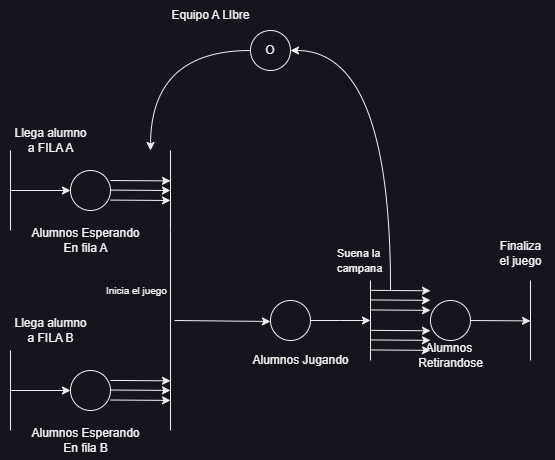

The diagram above was exported from draw.io. Its source (the exported page's mxGraphModel, read from the mxfile embedded in the PNG):
<mxGraphModel dx="880" dy="532" grid="1" gridSize="10" guides="1" tooltips="1" connect="1" arrows="1" fold="1" page="1" pageScale="1" pageWidth="827" pageHeight="1169" math="0" shadow="0">
  <root>
    <mxCell id="0" />
    <mxCell id="1" parent="0" />
    <mxCell id="RnxfTZjgqTinrpTHP6JG-1" value="Llega alumno&lt;div&gt;a FILA A&lt;/div&gt;" style="text;html=1;align=center;verticalAlign=middle;resizable=0;points=[];autosize=1;strokeColor=none;fillColor=none;" parent="1" vertex="1">
      <mxGeometry x="190" y="130" width="100" height="40" as="geometry" />
    </mxCell>
    <mxCell id="RnxfTZjgqTinrpTHP6JG-2" value="Llega alumno&lt;div&gt;a FILA B&lt;/div&gt;" style="text;html=1;align=center;verticalAlign=middle;resizable=0;points=[];autosize=1;strokeColor=none;fillColor=none;" parent="1" vertex="1">
      <mxGeometry x="190" y="320" width="100" height="40" as="geometry" />
    </mxCell>
    <mxCell id="RnxfTZjgqTinrpTHP6JG-8" value="" style="endArrow=none;html=1;rounded=0;" parent="1" edge="1">
      <mxGeometry width="50" height="50" relative="1" as="geometry">
        <mxPoint x="200.0000000000001" y="240" as="sourcePoint" />
        <mxPoint x="200.0000000000001" y="160" as="targetPoint" />
      </mxGeometry>
    </mxCell>
    <mxCell id="RnxfTZjgqTinrpTHP6JG-9" value="" style="endArrow=classic;html=1;rounded=0;" parent="1" edge="1">
      <mxGeometry width="50" height="50" relative="1" as="geometry">
        <mxPoint x="200.0000000000001" y="200" as="sourcePoint" />
        <mxPoint x="260.0000000000001" y="200" as="targetPoint" />
      </mxGeometry>
    </mxCell>
    <mxCell id="RnxfTZjgqTinrpTHP6JG-14" value="" style="ellipse;whiteSpace=wrap;html=1;aspect=fixed;" parent="1" vertex="1">
      <mxGeometry x="260.0000000000001" y="180" width="40" height="40" as="geometry" />
    </mxCell>
    <mxCell id="RnxfTZjgqTinrpTHP6JG-15" value="" style="endArrow=none;html=1;rounded=0;" parent="1" edge="1">
      <mxGeometry width="50" height="50" relative="1" as="geometry">
        <mxPoint x="360.0000000000001" y="240" as="sourcePoint" />
        <mxPoint x="360.0000000000001" y="160" as="targetPoint" />
      </mxGeometry>
    </mxCell>
    <mxCell id="RnxfTZjgqTinrpTHP6JG-17" value="" style="endArrow=classic;html=1;rounded=0;" parent="1" edge="1">
      <mxGeometry width="50" height="50" relative="1" as="geometry">
        <mxPoint x="300.0000000000001" y="199.57999999999998" as="sourcePoint" />
        <mxPoint x="360.0000000000001" y="200" as="targetPoint" />
      </mxGeometry>
    </mxCell>
    <mxCell id="RnxfTZjgqTinrpTHP6JG-18" style="edgeStyle=orthogonalEdgeStyle;rounded=0;orthogonalLoop=1;jettySize=auto;html=1;curved=1;" parent="1" source="RnxfTZjgqTinrpTHP6JG-20" edge="1">
      <mxGeometry relative="1" as="geometry">
        <mxPoint x="340" y="160" as="targetPoint" />
      </mxGeometry>
    </mxCell>
    <mxCell id="RnxfTZjgqTinrpTHP6JG-19" style="edgeStyle=orthogonalEdgeStyle;rounded=0;orthogonalLoop=1;jettySize=auto;html=1;curved=1;endArrow=none;endFill=0;startArrow=classic;startFill=1;" parent="1" source="RnxfTZjgqTinrpTHP6JG-20" edge="1">
      <mxGeometry relative="1" as="geometry">
        <mxPoint x="580" y="300" as="targetPoint" />
      </mxGeometry>
    </mxCell>
    <mxCell id="RnxfTZjgqTinrpTHP6JG-20" value="O" style="ellipse;whiteSpace=wrap;html=1;aspect=fixed;" parent="1" vertex="1">
      <mxGeometry x="440" y="40" width="40" height="40" as="geometry" />
    </mxCell>
    <mxCell id="RnxfTZjgqTinrpTHP6JG-85" style="edgeStyle=orthogonalEdgeStyle;rounded=0;orthogonalLoop=1;jettySize=auto;html=1;" parent="1" source="RnxfTZjgqTinrpTHP6JG-21" edge="1">
      <mxGeometry relative="1" as="geometry">
        <mxPoint x="560" y="330" as="targetPoint" />
      </mxGeometry>
    </mxCell>
    <mxCell id="RnxfTZjgqTinrpTHP6JG-21" value="" style="ellipse;whiteSpace=wrap;html=1;aspect=fixed;" parent="1" vertex="1">
      <mxGeometry x="460.0000000000001" y="310" width="40" height="40" as="geometry" />
    </mxCell>
    <mxCell id="RnxfTZjgqTinrpTHP6JG-22" value="" style="endArrow=none;html=1;rounded=0;" parent="1" edge="1">
      <mxGeometry width="50" height="50" relative="1" as="geometry">
        <mxPoint x="560.0000000000001" y="370" as="sourcePoint" />
        <mxPoint x="560.0000000000001" y="290" as="targetPoint" />
      </mxGeometry>
    </mxCell>
    <mxCell id="RnxfTZjgqTinrpTHP6JG-24" value="" style="endArrow=classic;html=1;rounded=0;" parent="1" edge="1">
      <mxGeometry width="50" height="50" relative="1" as="geometry">
        <mxPoint x="660.0000000000001" y="330" as="sourcePoint" />
        <mxPoint x="720.0000000000001" y="330.42" as="targetPoint" />
      </mxGeometry>
    </mxCell>
    <mxCell id="RnxfTZjgqTinrpTHP6JG-25" value="" style="endArrow=classic;html=1;rounded=0;exitX=1.05;exitY=0.817;exitDx=0;exitDy=0;exitPerimeter=0;" parent="1" edge="1">
      <mxGeometry width="50" height="50" relative="1" as="geometry">
        <mxPoint x="364" y="330" as="sourcePoint" />
        <mxPoint x="460" y="330.98" as="targetPoint" />
      </mxGeometry>
    </mxCell>
    <mxCell id="RnxfTZjgqTinrpTHP6JG-28" value="" style="endArrow=none;html=1;rounded=0;" parent="1" edge="1">
      <mxGeometry width="50" height="50" relative="1" as="geometry">
        <mxPoint x="200.0000000000001" y="440" as="sourcePoint" />
        <mxPoint x="200.0000000000001" y="360" as="targetPoint" />
      </mxGeometry>
    </mxCell>
    <mxCell id="RnxfTZjgqTinrpTHP6JG-29" value="" style="endArrow=classic;html=1;rounded=0;" parent="1" edge="1">
      <mxGeometry width="50" height="50" relative="1" as="geometry">
        <mxPoint x="200.0000000000001" y="400" as="sourcePoint" />
        <mxPoint x="260.0000000000001" y="400" as="targetPoint" />
      </mxGeometry>
    </mxCell>
    <mxCell id="RnxfTZjgqTinrpTHP6JG-33" value="" style="ellipse;whiteSpace=wrap;html=1;aspect=fixed;" parent="1" vertex="1">
      <mxGeometry x="260.0000000000001" y="380" width="40" height="40" as="geometry" />
    </mxCell>
    <mxCell id="RnxfTZjgqTinrpTHP6JG-34" value="" style="endArrow=none;html=1;rounded=0;" parent="1" edge="1">
      <mxGeometry width="50" height="50" relative="1" as="geometry">
        <mxPoint x="360.0000000000001" y="440" as="sourcePoint" />
        <mxPoint x="360" y="240" as="targetPoint" />
      </mxGeometry>
    </mxCell>
    <mxCell id="RnxfTZjgqTinrpTHP6JG-42" value="&lt;h5&gt;&lt;span style=&quot;font-weight: 400;&quot;&gt;Inicia el juego&lt;/span&gt;&lt;/h5&gt;" style="text;html=1;align=left;verticalAlign=middle;resizable=0;points=[];autosize=1;strokeColor=none;fillColor=none;" parent="1" vertex="1">
      <mxGeometry x="294" y="270" width="80" height="60" as="geometry" />
    </mxCell>
    <mxCell id="RnxfTZjgqTinrpTHP6JG-44" value="Alumnos Jugando" style="text;html=1;align=center;verticalAlign=middle;resizable=0;points=[];autosize=1;strokeColor=none;fillColor=none;" parent="1" vertex="1">
      <mxGeometry x="430" y="355" width="120" height="30" as="geometry" />
    </mxCell>
    <mxCell id="RnxfTZjgqTinrpTHP6JG-45" value="&lt;span style=&quot;font-size: 11px;&quot;&gt;Suena la&lt;/span&gt;&lt;div&gt;&lt;span style=&quot;font-size: 11px;&quot;&gt;campana&lt;/span&gt;&lt;/div&gt;" style="text;html=1;align=left;verticalAlign=middle;resizable=0;points=[];autosize=1;strokeColor=none;fillColor=none;" parent="1" vertex="1">
      <mxGeometry x="525" y="250" width="70" height="40" as="geometry" />
    </mxCell>
    <mxCell id="RnxfTZjgqTinrpTHP6JG-51" value="Equipo A LIbre" style="text;html=1;align=center;verticalAlign=middle;resizable=0;points=[];autosize=1;strokeColor=none;fillColor=none;" parent="1" vertex="1">
      <mxGeometry x="350" y="10" width="100" height="30" as="geometry" />
    </mxCell>
    <mxCell id="RnxfTZjgqTinrpTHP6JG-57" value="" style="ellipse;whiteSpace=wrap;html=1;aspect=fixed;" parent="1" vertex="1">
      <mxGeometry x="620.0000000000001" y="310" width="40" height="40" as="geometry" />
    </mxCell>
    <mxCell id="RnxfTZjgqTinrpTHP6JG-58" value="" style="endArrow=none;html=1;rounded=0;" parent="1" edge="1">
      <mxGeometry width="50" height="50" relative="1" as="geometry">
        <mxPoint x="720.0000000000001" y="370" as="sourcePoint" />
        <mxPoint x="720.0000000000001" y="290" as="targetPoint" />
      </mxGeometry>
    </mxCell>
    <mxCell id="RnxfTZjgqTinrpTHP6JG-61" value="Alumnos&amp;nbsp;&lt;div&gt;Retirandose&lt;/div&gt;" style="text;html=1;align=center;verticalAlign=middle;resizable=0;points=[];autosize=1;strokeColor=none;fillColor=none;" parent="1" vertex="1">
      <mxGeometry x="595" y="345" width="90" height="40" as="geometry" />
    </mxCell>
    <mxCell id="RnxfTZjgqTinrpTHP6JG-62" value="Finaliza&lt;div&gt;el juego&lt;/div&gt;" style="text;html=1;align=center;verticalAlign=middle;resizable=0;points=[];autosize=1;strokeColor=none;fillColor=none;" parent="1" vertex="1">
      <mxGeometry x="675" y="243" width="70" height="40" as="geometry" />
    </mxCell>
    <mxCell id="RnxfTZjgqTinrpTHP6JG-63" value="" style="endArrow=classic;html=1;rounded=0;" parent="1" edge="1">
      <mxGeometry width="50" height="50" relative="1" as="geometry">
        <mxPoint x="300.0000000000001" y="209.57999999999998" as="sourcePoint" />
        <mxPoint x="360.0000000000001" y="210" as="targetPoint" />
      </mxGeometry>
    </mxCell>
    <mxCell id="RnxfTZjgqTinrpTHP6JG-64" value="" style="endArrow=classic;html=1;rounded=0;" parent="1" edge="1">
      <mxGeometry width="50" height="50" relative="1" as="geometry">
        <mxPoint x="300.0000000000001" y="190" as="sourcePoint" />
        <mxPoint x="360.0000000000001" y="190.42000000000002" as="targetPoint" />
      </mxGeometry>
    </mxCell>
    <mxCell id="RnxfTZjgqTinrpTHP6JG-65" value="" style="endArrow=classic;html=1;rounded=0;" parent="1" edge="1">
      <mxGeometry width="50" height="50" relative="1" as="geometry">
        <mxPoint x="300.0000000000001" y="399.5" as="sourcePoint" />
        <mxPoint x="360.0000000000001" y="399.91999999999996" as="targetPoint" />
      </mxGeometry>
    </mxCell>
    <mxCell id="RnxfTZjgqTinrpTHP6JG-66" value="" style="endArrow=classic;html=1;rounded=0;" parent="1" edge="1">
      <mxGeometry width="50" height="50" relative="1" as="geometry">
        <mxPoint x="300.0000000000001" y="409.5" as="sourcePoint" />
        <mxPoint x="360.0000000000001" y="409.91999999999996" as="targetPoint" />
      </mxGeometry>
    </mxCell>
    <mxCell id="RnxfTZjgqTinrpTHP6JG-67" value="" style="endArrow=classic;html=1;rounded=0;" parent="1" edge="1">
      <mxGeometry width="50" height="50" relative="1" as="geometry">
        <mxPoint x="300.0000000000001" y="389.91999999999996" as="sourcePoint" />
        <mxPoint x="360.0000000000001" y="390.34000000000003" as="targetPoint" />
      </mxGeometry>
    </mxCell>
    <mxCell id="RnxfTZjgqTinrpTHP6JG-69" value="Alumnos Esperando&lt;div&gt;En fila A&lt;/div&gt;" style="text;html=1;align=center;verticalAlign=middle;resizable=0;points=[];autosize=1;strokeColor=none;fillColor=none;" parent="1" vertex="1">
      <mxGeometry x="210" y="230" width="130" height="40" as="geometry" />
    </mxCell>
    <mxCell id="RnxfTZjgqTinrpTHP6JG-70" value="Alumnos Esperando&lt;div&gt;En fila B&lt;/div&gt;" style="text;html=1;align=center;verticalAlign=middle;resizable=0;points=[];autosize=1;strokeColor=none;fillColor=none;" parent="1" vertex="1">
      <mxGeometry x="210" y="430" width="130" height="40" as="geometry" />
    </mxCell>
    <mxCell id="RnxfTZjgqTinrpTHP6JG-78" value="" style="endArrow=classic;html=1;rounded=0;" parent="1" edge="1">
      <mxGeometry width="50" height="50" relative="1" as="geometry">
        <mxPoint x="560.0000000000001" y="309.43" as="sourcePoint" />
        <mxPoint x="620.0000000000001" y="309.84999999999997" as="targetPoint" />
      </mxGeometry>
    </mxCell>
    <mxCell id="RnxfTZjgqTinrpTHP6JG-79" value="" style="endArrow=classic;html=1;rounded=0;" parent="1" edge="1">
      <mxGeometry width="50" height="50" relative="1" as="geometry">
        <mxPoint x="560.0000000000001" y="319.43" as="sourcePoint" />
        <mxPoint x="620.0000000000001" y="319.84999999999997" as="targetPoint" />
      </mxGeometry>
    </mxCell>
    <mxCell id="RnxfTZjgqTinrpTHP6JG-80" value="" style="endArrow=classic;html=1;rounded=0;" parent="1" edge="1">
      <mxGeometry width="50" height="50" relative="1" as="geometry">
        <mxPoint x="560.0000000000001" y="299.84999999999997" as="sourcePoint" />
        <mxPoint x="620.0000000000001" y="300.27000000000004" as="targetPoint" />
      </mxGeometry>
    </mxCell>
    <mxCell id="RnxfTZjgqTinrpTHP6JG-81" value="" style="endArrow=classic;html=1;rounded=0;" parent="1" edge="1">
      <mxGeometry width="50" height="50" relative="1" as="geometry">
        <mxPoint x="560.0000000000001" y="349.43" as="sourcePoint" />
        <mxPoint x="620.0000000000001" y="349.84999999999997" as="targetPoint" />
      </mxGeometry>
    </mxCell>
    <mxCell id="RnxfTZjgqTinrpTHP6JG-82" value="" style="endArrow=classic;html=1;rounded=0;" parent="1" edge="1">
      <mxGeometry width="50" height="50" relative="1" as="geometry">
        <mxPoint x="560.0000000000001" y="359.43" as="sourcePoint" />
        <mxPoint x="620.0000000000001" y="359.84999999999997" as="targetPoint" />
      </mxGeometry>
    </mxCell>
    <mxCell id="RnxfTZjgqTinrpTHP6JG-83" value="" style="endArrow=classic;html=1;rounded=0;" parent="1" edge="1">
      <mxGeometry width="50" height="50" relative="1" as="geometry">
        <mxPoint x="560.0000000000001" y="339.84999999999997" as="sourcePoint" />
        <mxPoint x="620.0000000000001" y="340.27000000000004" as="targetPoint" />
      </mxGeometry>
    </mxCell>
  </root>
</mxGraphModel>